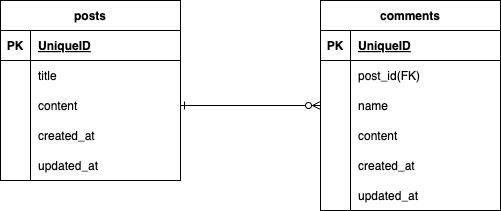

The diagram above was exported from draw.io. Its source (the exported page's mxGraphModel, read from the mxfile embedded in the PNG):
<mxGraphModel dx="966" dy="895" grid="1" gridSize="10" guides="1" tooltips="1" connect="1" arrows="1" fold="1" page="1" pageScale="1" pageWidth="827" pageHeight="1169" math="0" shadow="0">
  <root>
    <mxCell id="0" />
    <mxCell id="1" parent="0" />
    <mxCell id="2" value="posts" style="shape=table;startSize=30;container=1;collapsible=1;childLayout=tableLayout;fixedRows=1;rowLines=0;fontStyle=1;align=center;resizeLast=1;" parent="1" vertex="1">
      <mxGeometry x="200" y="240" width="180" height="180" as="geometry" />
    </mxCell>
    <mxCell id="3" value="" style="shape=tableRow;horizontal=0;startSize=0;swimlaneHead=0;swimlaneBody=0;fillColor=none;collapsible=0;dropTarget=0;points=[[0,0.5],[1,0.5]];portConstraint=eastwest;top=0;left=0;right=0;bottom=1;" parent="2" vertex="1">
      <mxGeometry y="30" width="180" height="30" as="geometry" />
    </mxCell>
    <mxCell id="4" value="PK" style="shape=partialRectangle;connectable=0;fillColor=none;top=0;left=0;bottom=0;right=0;fontStyle=1;overflow=hidden;" parent="3" vertex="1">
      <mxGeometry width="30" height="30" as="geometry">
        <mxRectangle width="30" height="30" as="alternateBounds" />
      </mxGeometry>
    </mxCell>
    <mxCell id="5" value="UniqueID" style="shape=partialRectangle;connectable=0;fillColor=none;top=0;left=0;bottom=0;right=0;align=left;spacingLeft=6;fontStyle=5;overflow=hidden;" parent="3" vertex="1">
      <mxGeometry x="30" width="150" height="30" as="geometry">
        <mxRectangle width="150" height="30" as="alternateBounds" />
      </mxGeometry>
    </mxCell>
    <mxCell id="35" style="shape=tableRow;horizontal=0;startSize=0;swimlaneHead=0;swimlaneBody=0;fillColor=none;collapsible=0;dropTarget=0;points=[[0,0.5],[1,0.5]];portConstraint=eastwest;top=0;left=0;right=0;bottom=0;" vertex="1" parent="2">
      <mxGeometry y="60" width="180" height="30" as="geometry" />
    </mxCell>
    <mxCell id="36" style="shape=partialRectangle;connectable=0;fillColor=none;top=0;left=0;bottom=0;right=0;editable=1;overflow=hidden;" vertex="1" parent="35">
      <mxGeometry width="30" height="30" as="geometry">
        <mxRectangle width="30" height="30" as="alternateBounds" />
      </mxGeometry>
    </mxCell>
    <mxCell id="37" value="title" style="shape=partialRectangle;connectable=0;fillColor=none;top=0;left=0;bottom=0;right=0;align=left;spacingLeft=6;overflow=hidden;" vertex="1" parent="35">
      <mxGeometry x="30" width="150" height="30" as="geometry">
        <mxRectangle width="150" height="30" as="alternateBounds" />
      </mxGeometry>
    </mxCell>
    <mxCell id="6" value="" style="shape=tableRow;horizontal=0;startSize=0;swimlaneHead=0;swimlaneBody=0;fillColor=none;collapsible=0;dropTarget=0;points=[[0,0.5],[1,0.5]];portConstraint=eastwest;top=0;left=0;right=0;bottom=0;" parent="2" vertex="1">
      <mxGeometry y="90" width="180" height="30" as="geometry" />
    </mxCell>
    <mxCell id="7" value="" style="shape=partialRectangle;connectable=0;fillColor=none;top=0;left=0;bottom=0;right=0;editable=1;overflow=hidden;" parent="6" vertex="1">
      <mxGeometry width="30" height="30" as="geometry">
        <mxRectangle width="30" height="30" as="alternateBounds" />
      </mxGeometry>
    </mxCell>
    <mxCell id="8" value="content" style="shape=partialRectangle;connectable=0;fillColor=none;top=0;left=0;bottom=0;right=0;align=left;spacingLeft=6;overflow=hidden;" parent="6" vertex="1">
      <mxGeometry x="30" width="150" height="30" as="geometry">
        <mxRectangle width="150" height="30" as="alternateBounds" />
      </mxGeometry>
    </mxCell>
    <mxCell id="9" value="" style="shape=tableRow;horizontal=0;startSize=0;swimlaneHead=0;swimlaneBody=0;fillColor=none;collapsible=0;dropTarget=0;points=[[0,0.5],[1,0.5]];portConstraint=eastwest;top=0;left=0;right=0;bottom=0;" parent="2" vertex="1">
      <mxGeometry y="120" width="180" height="30" as="geometry" />
    </mxCell>
    <mxCell id="10" value="" style="shape=partialRectangle;connectable=0;fillColor=none;top=0;left=0;bottom=0;right=0;editable=1;overflow=hidden;" parent="9" vertex="1">
      <mxGeometry width="30" height="30" as="geometry">
        <mxRectangle width="30" height="30" as="alternateBounds" />
      </mxGeometry>
    </mxCell>
    <mxCell id="11" value="created_at" style="shape=partialRectangle;connectable=0;fillColor=none;top=0;left=0;bottom=0;right=0;align=left;spacingLeft=6;overflow=hidden;" parent="9" vertex="1">
      <mxGeometry x="30" width="150" height="30" as="geometry">
        <mxRectangle width="150" height="30" as="alternateBounds" />
      </mxGeometry>
    </mxCell>
    <mxCell id="12" value="" style="shape=tableRow;horizontal=0;startSize=0;swimlaneHead=0;swimlaneBody=0;fillColor=none;collapsible=0;dropTarget=0;points=[[0,0.5],[1,0.5]];portConstraint=eastwest;top=0;left=0;right=0;bottom=0;" parent="2" vertex="1">
      <mxGeometry y="150" width="180" height="30" as="geometry" />
    </mxCell>
    <mxCell id="13" value="" style="shape=partialRectangle;connectable=0;fillColor=none;top=0;left=0;bottom=0;right=0;editable=1;overflow=hidden;" parent="12" vertex="1">
      <mxGeometry width="30" height="30" as="geometry">
        <mxRectangle width="30" height="30" as="alternateBounds" />
      </mxGeometry>
    </mxCell>
    <mxCell id="14" value="updated_at" style="shape=partialRectangle;connectable=0;fillColor=none;top=0;left=0;bottom=0;right=0;align=left;spacingLeft=6;overflow=hidden;" parent="12" vertex="1">
      <mxGeometry x="30" width="150" height="30" as="geometry">
        <mxRectangle width="150" height="30" as="alternateBounds" />
      </mxGeometry>
    </mxCell>
    <mxCell id="15" value="comments" style="shape=table;startSize=30;container=1;collapsible=1;childLayout=tableLayout;fixedRows=1;rowLines=0;fontStyle=1;align=center;resizeLast=1;" parent="1" vertex="1">
      <mxGeometry x="520" y="240" width="180" height="210" as="geometry" />
    </mxCell>
    <mxCell id="16" value="" style="shape=tableRow;horizontal=0;startSize=0;swimlaneHead=0;swimlaneBody=0;fillColor=none;collapsible=0;dropTarget=0;points=[[0,0.5],[1,0.5]];portConstraint=eastwest;top=0;left=0;right=0;bottom=1;" parent="15" vertex="1">
      <mxGeometry y="30" width="180" height="30" as="geometry" />
    </mxCell>
    <mxCell id="17" value="PK" style="shape=partialRectangle;connectable=0;fillColor=none;top=0;left=0;bottom=0;right=0;fontStyle=1;overflow=hidden;" parent="16" vertex="1">
      <mxGeometry width="30" height="30" as="geometry">
        <mxRectangle width="30" height="30" as="alternateBounds" />
      </mxGeometry>
    </mxCell>
    <mxCell id="18" value="UniqueID" style="shape=partialRectangle;connectable=0;fillColor=none;top=0;left=0;bottom=0;right=0;align=left;spacingLeft=6;fontStyle=5;overflow=hidden;" parent="16" vertex="1">
      <mxGeometry x="30" width="150" height="30" as="geometry">
        <mxRectangle width="150" height="30" as="alternateBounds" />
      </mxGeometry>
    </mxCell>
    <mxCell id="19" value="" style="shape=tableRow;horizontal=0;startSize=0;swimlaneHead=0;swimlaneBody=0;fillColor=none;collapsible=0;dropTarget=0;points=[[0,0.5],[1,0.5]];portConstraint=eastwest;top=0;left=0;right=0;bottom=0;" parent="15" vertex="1">
      <mxGeometry y="60" width="180" height="30" as="geometry" />
    </mxCell>
    <mxCell id="20" value="" style="shape=partialRectangle;connectable=0;fillColor=none;top=0;left=0;bottom=0;right=0;editable=1;overflow=hidden;" parent="19" vertex="1">
      <mxGeometry width="30" height="30" as="geometry">
        <mxRectangle width="30" height="30" as="alternateBounds" />
      </mxGeometry>
    </mxCell>
    <mxCell id="21" value="post_id(FK)" style="shape=partialRectangle;connectable=0;fillColor=none;top=0;left=0;bottom=0;right=0;align=left;spacingLeft=6;overflow=hidden;" parent="19" vertex="1">
      <mxGeometry x="30" width="150" height="30" as="geometry">
        <mxRectangle width="150" height="30" as="alternateBounds" />
      </mxGeometry>
    </mxCell>
    <mxCell id="22" value="" style="shape=tableRow;horizontal=0;startSize=0;swimlaneHead=0;swimlaneBody=0;fillColor=none;collapsible=0;dropTarget=0;points=[[0,0.5],[1,0.5]];portConstraint=eastwest;top=0;left=0;right=0;bottom=0;" parent="15" vertex="1">
      <mxGeometry y="90" width="180" height="30" as="geometry" />
    </mxCell>
    <mxCell id="23" value="" style="shape=partialRectangle;connectable=0;fillColor=none;top=0;left=0;bottom=0;right=0;editable=1;overflow=hidden;" parent="22" vertex="1">
      <mxGeometry width="30" height="30" as="geometry">
        <mxRectangle width="30" height="30" as="alternateBounds" />
      </mxGeometry>
    </mxCell>
    <mxCell id="24" value="name" style="shape=partialRectangle;connectable=0;fillColor=none;top=0;left=0;bottom=0;right=0;align=left;spacingLeft=6;overflow=hidden;" parent="22" vertex="1">
      <mxGeometry x="30" width="150" height="30" as="geometry">
        <mxRectangle width="150" height="30" as="alternateBounds" />
      </mxGeometry>
    </mxCell>
    <mxCell id="25" value="" style="shape=tableRow;horizontal=0;startSize=0;swimlaneHead=0;swimlaneBody=0;fillColor=none;collapsible=0;dropTarget=0;points=[[0,0.5],[1,0.5]];portConstraint=eastwest;top=0;left=0;right=0;bottom=0;" parent="15" vertex="1">
      <mxGeometry y="120" width="180" height="30" as="geometry" />
    </mxCell>
    <mxCell id="26" value="" style="shape=partialRectangle;connectable=0;fillColor=none;top=0;left=0;bottom=0;right=0;editable=1;overflow=hidden;" parent="25" vertex="1">
      <mxGeometry width="30" height="30" as="geometry">
        <mxRectangle width="30" height="30" as="alternateBounds" />
      </mxGeometry>
    </mxCell>
    <mxCell id="27" value="content" style="shape=partialRectangle;connectable=0;fillColor=none;top=0;left=0;bottom=0;right=0;align=left;spacingLeft=6;overflow=hidden;" parent="25" vertex="1">
      <mxGeometry x="30" width="150" height="30" as="geometry">
        <mxRectangle width="150" height="30" as="alternateBounds" />
      </mxGeometry>
    </mxCell>
    <mxCell id="31" style="shape=tableRow;horizontal=0;startSize=0;swimlaneHead=0;swimlaneBody=0;fillColor=none;collapsible=0;dropTarget=0;points=[[0,0.5],[1,0.5]];portConstraint=eastwest;top=0;left=0;right=0;bottom=0;" parent="15" vertex="1">
      <mxGeometry y="150" width="180" height="30" as="geometry" />
    </mxCell>
    <mxCell id="32" style="shape=partialRectangle;connectable=0;fillColor=none;top=0;left=0;bottom=0;right=0;editable=1;overflow=hidden;" parent="31" vertex="1">
      <mxGeometry width="30" height="30" as="geometry">
        <mxRectangle width="30" height="30" as="alternateBounds" />
      </mxGeometry>
    </mxCell>
    <mxCell id="33" value="created_at" style="shape=partialRectangle;connectable=0;fillColor=none;top=0;left=0;bottom=0;right=0;align=left;spacingLeft=6;overflow=hidden;" parent="31" vertex="1">
      <mxGeometry x="30" width="150" height="30" as="geometry">
        <mxRectangle width="150" height="30" as="alternateBounds" />
      </mxGeometry>
    </mxCell>
    <mxCell id="28" style="shape=tableRow;horizontal=0;startSize=0;swimlaneHead=0;swimlaneBody=0;fillColor=none;collapsible=0;dropTarget=0;points=[[0,0.5],[1,0.5]];portConstraint=eastwest;top=0;left=0;right=0;bottom=0;" parent="15" vertex="1">
      <mxGeometry y="180" width="180" height="30" as="geometry" />
    </mxCell>
    <mxCell id="29" style="shape=partialRectangle;connectable=0;fillColor=none;top=0;left=0;bottom=0;right=0;editable=1;overflow=hidden;" parent="28" vertex="1">
      <mxGeometry width="30" height="30" as="geometry">
        <mxRectangle width="30" height="30" as="alternateBounds" />
      </mxGeometry>
    </mxCell>
    <mxCell id="30" value="updated_at" style="shape=partialRectangle;connectable=0;fillColor=none;top=0;left=0;bottom=0;right=0;align=left;spacingLeft=6;overflow=hidden;" parent="28" vertex="1">
      <mxGeometry x="30" width="150" height="30" as="geometry">
        <mxRectangle width="150" height="30" as="alternateBounds" />
      </mxGeometry>
    </mxCell>
    <mxCell id="34" style="edgeStyle=none;html=1;exitX=1;exitY=0.5;exitDx=0;exitDy=0;endArrow=ERzeroToMany;endFill=0;startArrow=ERone;startFill=0;entryX=0;entryY=0.5;entryDx=0;entryDy=0;" parent="1" source="6" edge="1" target="22">
      <mxGeometry relative="1" as="geometry">
        <mxPoint x="510" y="350" as="targetPoint" />
      </mxGeometry>
    </mxCell>
  </root>
</mxGraphModel>